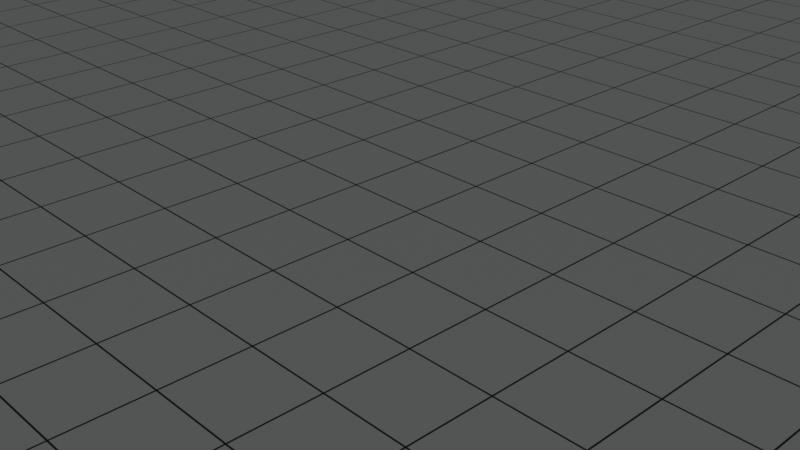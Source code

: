 # Source: SceneData.blend  (saved by Blender 4.4.32; exported with 4.5.12 LTS)
import bpy
from mathutils import Matrix  # noqa: F401  (used for matrix-valued properties, if any)

bpy.ops.wm.read_factory_settings(use_empty=True)
scene = bpy.context.scene
scene.name = 'Scene'

# ---- collections
col_collection = bpy.data.collections.new('Collection'); scene.collection.children.link(col_collection)

# ---- images (referenced by path relative to the original .blend; pixels are not part of the script)
import os
ASSET_DIR = os.environ.get("B2B_ASSET_DIR", "")  # directory of the original .blend (textures are referenced by path, not embedded)
HERE = os.path.dirname(os.path.abspath(__file__))  # packed textures are extracted next to this script under _unpacked/

def load_image(name, relpath, width, height, colorspace="sRGB"):
    """Load a texture the original file referenced (path relative to the .blend, or extracted next to this script)."""
    p = next((c for c in (os.path.join(HERE, relpath), os.path.join(ASSET_DIR, relpath)) if relpath and os.path.exists(c)), "")
    if p:
        img = bpy.data.images.load(p, check_existing=True)
        img.name = name
    else:  # same state as the original file: an image datablock whose file is absent (Cycles renders it pink)
        img = bpy.data.images.new(name, width, height)
        img.source = "FILE"
        img.filepath = "//" + (relpath or name)
    img.colorspace_settings.name = colorspace
    return img
img_ground = load_image('Ground', '_unpacked/Ground.25cf43fd.png', 256, 256, 'sRGB')
img_stageobjtex0_003 = load_image('StageObjTex0.003', '_unpacked/StageObjTex0.0a0b9ddb.png', 4, 4, 'sRGB')
img_stageobjtex0_002 = load_image('StageObjTex0.002', '_unpacked/StageObjTex0.0a0b9ddb.png', 4, 4, 'sRGB')

# ---- materials (node trees are filled in below, after node groups)
mat_material_001 = bpy.data.materials.new('Material.001')
mat_003 = bpy.data.materials.new('マテリアル.003')
mat_002 = bpy.data.materials.new('マテリアル.002')

# ---- material node trees
mat_material_001.use_nodes = True; mat_material_001.node_tree.nodes.clear()
_N = mat_material_001.node_tree.nodes; _L = mat_material_001.node_tree.links
n0 = _N.new('ShaderNodeBsdfPrincipled'); n0.name = 'プリンシプルBSDF'; n0.location = (10, 300)
n1 = _N.new('ShaderNodeOutputMaterial'); n1.name = 'マテリアル出力'; n1.location = (300, 300)
n2 = _N.new('ShaderNodeTexImage'); n2.name = '画像テクスチャ'; n2.location = (-440, 210)
n2.label = 'BASE COLOR'
n2.image = img_ground
n3 = _N.new('ShaderNodeMapping'); n3.name = 'マッピング'; n3.location = (-700, 240)
n3.inputs[3].default_value = (100.0, 100.0, 1.0)
n4 = _N.new('ShaderNodeUVMap'); n4.name = 'UVマップ'; n4.location = (-960, 140)
n4.uv_map = 'UVMap'
_L.new(n0.outputs[0], n1.inputs[0])
_L.new(n2.outputs[0], n0.inputs[0])
_L.new(n3.outputs[0], n2.inputs[0])
_L.new(n4.outputs[0], n3.inputs[0])
n1.is_active_output = True
mat_003.use_nodes = True; mat_003.node_tree.nodes.clear()
_N = mat_003.node_tree.nodes; _L = mat_003.node_tree.links
n0 = _N.new('ShaderNodeBsdfPrincipled'); n0.name = 'プリンシプルBSDF'; n0.location = (10, 300)
n1 = _N.new('ShaderNodeOutputMaterial'); n1.name = 'マテリアル出力'; n1.location = (300, 300)
n2 = _N.new('ShaderNodeTexImage'); n2.name = '画像テクスチャ'; n2.location = (-440, 210)
n2.label = 'BASE COLOR'
n2.image = img_stageobjtex0_003
_L.new(n0.outputs[0], n1.inputs[0])
_L.new(n2.outputs[0], n0.inputs[0])
n1.is_active_output = True
mat_002.use_nodes = True; mat_002.node_tree.nodes.clear()
_N = mat_002.node_tree.nodes; _L = mat_002.node_tree.links
n0 = _N.new('ShaderNodeBsdfPrincipled'); n0.name = 'プリンシプルBSDF'; n0.location = (10, 300)
n1 = _N.new('ShaderNodeOutputMaterial'); n1.name = 'マテリアル出力'; n1.location = (300, 300)
n2 = _N.new('ShaderNodeTexImage'); n2.name = '画像テクスチャ'; n2.location = (-440, 210)
n2.label = 'BASE COLOR'
n2.image = img_stageobjtex0_002
_L.new(n0.outputs[0], n1.inputs[0])
_L.new(n2.outputs[0], n0.inputs[0])
n1.is_active_output = True

# ---- world
world_world = bpy.data.worlds.new('World'); scene.world = world_world
world_world.use_nodes = True; world_world.node_tree.nodes.clear()
_N = world_world.node_tree.nodes; _L = world_world.node_tree.links
n0 = _N.new('ShaderNodeOutputWorld'); n0.name = 'World Output'; n0.location = (300, 300)
n1 = _N.new('ShaderNodeBackground'); n1.name = 'Background'; n1.location = (10, 300)
n1.inputs[0].default_value = (0.05088, 0.05088, 0.05088, 1.0)
_L.new(n1.outputs[0], n0.inputs[0])
n0.is_active_output = True
world_world.color = (0.05088, 0.05088, 0.05088)
world_world.sun_shadow_jitter_overblur = 0.0

# ---- cameras
cam_camera = bpy.data.cameras.new('Camera')
cam_camera.clip_end = 100.0
cam_camera.ortho_scale = 7.314

# ---- meshes
me_plane = bpy.data.meshes.new('Plane')
me_plane.from_pydata([(100.0, 100.0, 4.371e-06), (-100.0, 100.0, 4.371e-06), (100.0, -100.0, -4.371e-06), (-100.0, -100.0, -4.371e-06)], [], [(1, 2, 0), (1, 3, 2)])
_uv = me_plane.uv_layers.new(name='UVMap')
_uv.uv.foreach_set('vector', [1.0, 0.0, 0.0, 1.0, 0.0, 0.0, 1.0, 0.0, 1.0, 1.0, 0.0, 1.0])
me_plane.materials.append(mat_material_001)
me_plane.update()
me_plane.normals_split_custom_set([tuple(v) for v in zip(*[iter([0.0, -4.371e-08, 1.0, 0.0, -4.371e-08, 1.0, 0.0, -4.371e-08, 1.0, 0.0, -4.371e-08, 1.0, 0.0, -4.371e-08, 1.0, 0.0, -4.371e-08, 1.0])] * 3)])
me_stageobject0_001 = bpy.data.meshes.new('StageObject0.001')
me_stageobject0_001.from_pydata([(15.0, -5.0, 0.0), (15.0, -5.0, 0.0), (15.0, -5.0, 0.0), (15.0, -5.0, 6.0), (15.0, -5.0, 6.0), (15.0, -5.0, 6.0), (-15.0, -5.0, 0.0), (-15.0, -5.0, 0.0), (-15.0, -5.0, 0.0), (-15.0, -5.0, 6.0), (-15.0, -5.0, 6.0), (-15.0, -5.0, 6.0), (15.0, 5.0, 0.0), (15.0, 5.0, 0.0), (15.0, 5.0, 0.0), (15.0, 5.0, 6.0), (15.0, 5.0, 6.0), (15.0, 5.0, 6.0), (-15.0, 5.0, 0.0), (-15.0, 5.0, 0.0), (-15.0, 5.0, 0.0), (-15.0, 5.0, 6.0), (-15.0, 5.0, 6.0), (-15.0, 5.0, 6.0)], [], [(0, 3, 9), (0, 9, 6), (8, 11, 23), (8, 23, 20), (18, 21, 15), (18, 15, 12), (14, 17, 5), (14, 5, 2), (7, 19, 13), (7, 13, 1), (22, 10, 4), (22, 4, 16)])
_uv = me_stageobject0_001.uv_layers.new(name='UVMap')
_uv.uv.foreach_set('vector', [0.375, 0.0, 0.625, 0.0, 0.625, 0.25, 0.375, 0.0, 0.625, 0.25, 0.375, 0.25, 0.375, 0.25, 0.625, 0.25, 0.625, 0.5, 0.375, 0.25, 0.625, 0.5, 0.375, 0.5, 0.375, 0.5, 0.625, 0.5, 0.625, 0.75, 0.375, 0.5, 0.625, 0.75, 0.375, 0.75, 0.375, 0.75, 0.625, 0.75, 0.625, 1.0, 0.375, 0.75, 0.625, 1.0, 0.375, 1.0, 0.125, 0.5, 0.375, 0.5, 0.375, 0.75, 0.125, 0.5, 0.375, 0.75, 0.125, 0.75, 0.625, 0.5, 0.875, 0.5, 0.875, 0.75, 0.625, 0.5, 0.875, 0.75, 0.625, 0.75])
me_stageobject0_001.materials.append(mat_003)
me_stageobject0_001.update()
me_stageobject0_001.normals_split_custom_set([tuple(v) for v in zip(*[iter([3.179e-08, -1.0, 0.0, 3.179e-08, -1.0, 0.0, 3.179e-08, -1.0, 0.0, 3.179e-08, -1.0, 0.0, 3.179e-08, -1.0, 0.0, 3.179e-08, -1.0, 0.0, -1.0, 0.0, 0.0, -1.0, 0.0, 0.0, -1.0, 0.0, 0.0, -1.0, 0.0, 0.0, -1.0, 0.0, 0.0, -1.0, 0.0, 0.0, -3.179e-08, 1.0, 0.0, -3.179e-08, 1.0, 0.0, -3.179e-08, 1.0, 0.0, -3.179e-08, 1.0, 0.0, -3.179e-08, 1.0, 0.0, -3.179e-08, 1.0, 0.0, 1.0, 0.0, 0.0, 1.0, 0.0, 0.0, 1.0, 0.0, 0.0, 1.0, 0.0, 0.0, 1.0, 0.0, 0.0, 1.0, 0.0, 0.0, 0.0, 0.0, -1.0, 0.0, 0.0, -1.0, 0.0, 0.0, -1.0, 0.0, 0.0, -1.0, 0.0, 0.0, -1.0, 0.0, 0.0, -1.0, 1.272e-08, 0.0, 1.0, 1.272e-08, 0.0, 1.0, 1.272e-08, 0.0, 1.0, 0.0, 0.0, 1.0, 0.0, 0.0, 1.0, 0.0, 0.0, 1.0])] * 3)])
me_stageobject0 = bpy.data.meshes.new('StageObject0')
me_stageobject0.from_pydata([(15.0, -5.0, 0.0), (15.0, -5.0, 0.0), (15.0, -5.0, 0.0), (15.0, -5.0, 6.0), (15.0, -5.0, 6.0), (15.0, -5.0, 6.0), (-15.0, -5.0, 0.0), (-15.0, -5.0, 0.0), (-15.0, -5.0, 0.0), (-15.0, -5.0, 6.0), (-15.0, -5.0, 6.0), (-15.0, -5.0, 6.0), (15.0, 5.0, 0.0), (15.0, 5.0, 0.0), (15.0, 5.0, 0.0), (15.0, 5.0, 6.0), (15.0, 5.0, 6.0), (15.0, 5.0, 6.0), (-15.0, 5.0, 0.0), (-15.0, 5.0, 0.0), (-15.0, 5.0, 0.0), (-15.0, 5.0, 6.0), (-15.0, 5.0, 6.0), (-15.0, 5.0, 6.0)], [], [(0, 3, 9), (0, 9, 6), (8, 11, 23), (8, 23, 20), (18, 21, 15), (18, 15, 12), (14, 17, 5), (14, 5, 2), (7, 19, 13), (7, 13, 1), (22, 10, 4), (22, 4, 16)])
_uv = me_stageobject0.uv_layers.new(name='UVMap')
_uv.uv.foreach_set('vector', [0.375, 0.0, 0.625, 0.0, 0.625, 0.25, 0.375, 0.0, 0.625, 0.25, 0.375, 0.25, 0.375, 0.25, 0.625, 0.25, 0.625, 0.5, 0.375, 0.25, 0.625, 0.5, 0.375, 0.5, 0.375, 0.5, 0.625, 0.5, 0.625, 0.75, 0.375, 0.5, 0.625, 0.75, 0.375, 0.75, 0.375, 0.75, 0.625, 0.75, 0.625, 1.0, 0.375, 0.75, 0.625, 1.0, 0.375, 1.0, 0.125, 0.5, 0.375, 0.5, 0.375, 0.75, 0.125, 0.5, 0.375, 0.75, 0.125, 0.75, 0.625, 0.5, 0.875, 0.5, 0.875, 0.75, 0.625, 0.5, 0.875, 0.75, 0.625, 0.75])
me_stageobject0.materials.append(mat_002)
me_stageobject0.update()
me_stageobject0.normals_split_custom_set([tuple(v) for v in zip(*[iter([3.179e-08, -1.0, 0.0, 3.179e-08, -1.0, 0.0, 3.179e-08, -1.0, 0.0, 3.179e-08, -1.0, 0.0, 3.179e-08, -1.0, 0.0, 3.179e-08, -1.0, 0.0, -1.0, 0.0, 0.0, -1.0, 0.0, 0.0, -1.0, 0.0, 0.0, -1.0, 0.0, 0.0, -1.0, 0.0, 0.0, -1.0, 0.0, 0.0, -3.179e-08, 1.0, 0.0, -3.179e-08, 1.0, 0.0, -3.179e-08, 1.0, 0.0, -3.179e-08, 1.0, 0.0, -3.179e-08, 1.0, 0.0, -3.179e-08, 1.0, 0.0, 1.0, 0.0, 0.0, 1.0, 0.0, 0.0, 1.0, 0.0, 0.0, 1.0, 0.0, 0.0, 1.0, 0.0, 0.0, 1.0, 0.0, 0.0, 0.0, 0.0, -1.0, 0.0, 0.0, -1.0, 0.0, 0.0, -1.0, 0.0, 0.0, -1.0, 0.0, 0.0, -1.0, 0.0, 0.0, -1.0, 1.272e-08, 0.0, 1.0, 1.272e-08, 0.0, 1.0, 1.272e-08, 0.0, 1.0, 0.0, 0.0, 1.0, 0.0, 0.0, 1.0, 0.0, 0.0, 1.0])] * 3)])

# ---- objects
ob_camera = bpy.data.objects.new('Camera', cam_camera)
ob_cp = bpy.data.objects.new('CP', None)
ob_cp_001 = bpy.data.objects.new('CP.001', None)
ob_ground = bpy.data.objects.new('ground', me_plane)
ob_stageobject0_001 = bpy.data.objects.new('StageObject0.001', me_stageobject0_001)
ob_stageobject0 = bpy.data.objects.new('StageObject0', me_stageobject0)

# ---- transforms, parenting, visibility, modifiers, constraints
ob_camera.location = (7.068, -6.837, 5.426)
ob_camera.rotation_mode = 'QUATERNION'
ob_camera.rotation_quaternion = (0.7805, 0.4835, 0.2087, 0.3369)
ob_camera.lock_rotations_4d = False
ob_camera.empty_display_type = 'ARROWS'
ob_camera.color = (0.0, 0.0, 0.0, 0.0)
ob_camera.display_type = 'WIRE'
ob_camera.lineart.crease_threshold = 0.0
ob_cp.location = (7.068, -6.837, 5.426)
ob_cp_001.location = (10.93, 0.008353, 5.426)
ob_ground.location = (0.0, 0.0, 0.0)
ob_ground.rotation_mode = 'QUATERNION'
ob_ground.rotation_quaternion = (1.0, 0.0, 0.0, 0.0)
ob_stageobject0_001.location = (-52.73, -23.19, 0.0)
ob_stageobject0_001.rotation_mode = 'QUATERNION'
ob_stageobject0_001.rotation_quaternion = (1.0, 0.0, 0.0, 0.0)
ob_stageobject0.location = (-52.73, 22.9, 0.0)
ob_stageobject0.rotation_mode = 'QUATERNION'
ob_stageobject0.rotation_quaternion = (1.0, 0.0, 0.0, 0.0)

# ---- collection membership
col_collection.objects.link(ob_camera)
col_collection.objects.link(ob_cp)
col_collection.objects.link(ob_cp_001)
col_collection.objects.link(ob_ground)
col_collection.objects.link(ob_stageobject0_001)
col_collection.objects.link(ob_stageobject0)

# ---- scene / render settings (as saved in the file)
scene.camera = ob_camera
scene.frame_start = 1; scene.frame_end = 250; scene.frame_set(1)
scene.render.engine = 'BLENDER_EEVEE_NEXT'
bpy.context.view_layer.update()

# ---- added for rendering (the .blend has no usable light): sun
light_auto_sun = bpy.data.lights.new('AutoSun', 'SUN')
light_auto_sun.energy = 3.0
light_auto_sun.angle = 0.0523599
ob_auto_sun = bpy.data.objects.new('AutoSun', light_auto_sun)
scene.collection.objects.link(ob_auto_sun)
ob_auto_sun.rotation_euler = (0.872665, 0.174533, 0.523599)
bpy.context.view_layer.update()
